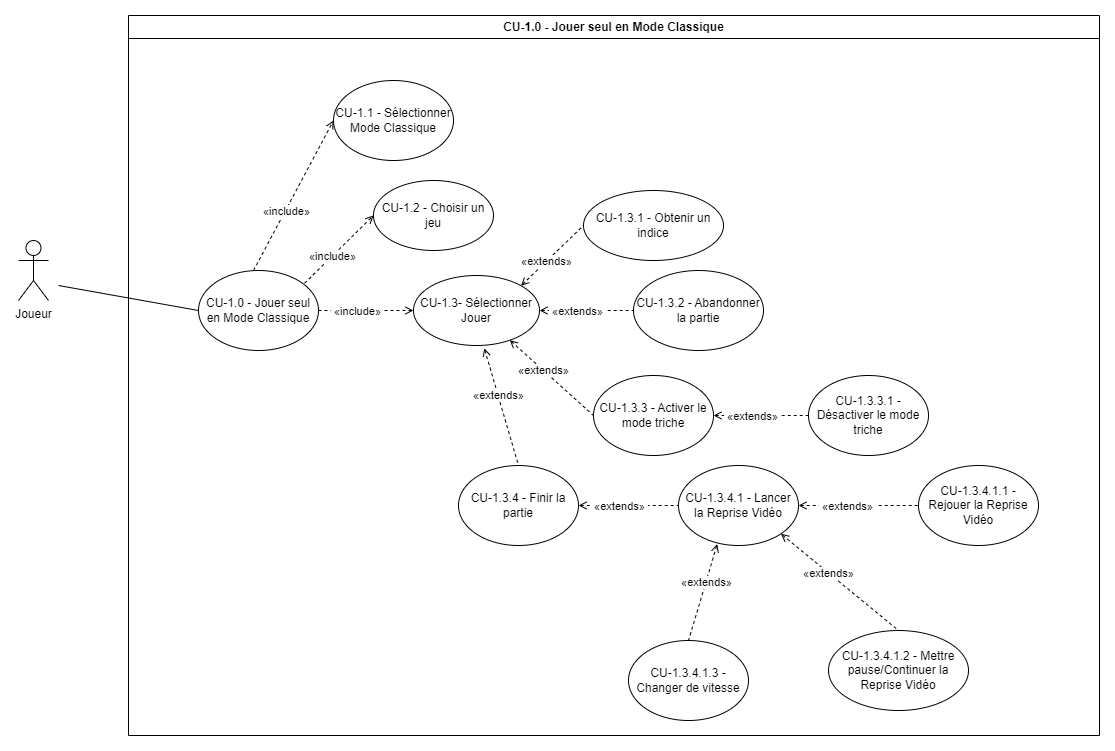

The diagram above was exported from draw.io. Its source (the exported page's mxGraphModel, read from the mxfile embedded in the PNG):
<mxGraphModel dx="1050" dy="1733" grid="1" gridSize="10" guides="1" tooltips="1" connect="1" arrows="1" fold="1" page="1" pageScale="1" pageWidth="827" pageHeight="1169" math="0" shadow="0">
  <root>
    <mxCell id="0" />
    <mxCell id="1" parent="0" />
    <mxCell id="1Zst9lfhFBe5HzDifZuh-1" value="CU-1.0 - Jouer seul en Mode Classique" style="swimlane;whiteSpace=wrap;html=1;startSize=23;" parent="1" vertex="1">
      <mxGeometry x="270" y="-135" width="971" height="720" as="geometry" />
    </mxCell>
    <mxCell id="1Zst9lfhFBe5HzDifZuh-2" value="CU-1.0 - Jouer seul en Mode Classique" style="ellipse;whiteSpace=wrap;html=1;" parent="1Zst9lfhFBe5HzDifZuh-1" vertex="1">
      <mxGeometry x="70" y="255" width="120" height="80" as="geometry" />
    </mxCell>
    <mxCell id="1Zst9lfhFBe5HzDifZuh-6" value="CU-1.1 - Sélectionner Mode Classique" style="ellipse;whiteSpace=wrap;html=1;" parent="1Zst9lfhFBe5HzDifZuh-1" vertex="1">
      <mxGeometry x="205" y="65" width="120" height="80" as="geometry" />
    </mxCell>
    <mxCell id="1Zst9lfhFBe5HzDifZuh-7" value="CU-1.2 - Choisir un jeu" style="ellipse;whiteSpace=wrap;html=1;" parent="1Zst9lfhFBe5HzDifZuh-1" vertex="1">
      <mxGeometry x="245" y="165" width="120" height="70" as="geometry" />
    </mxCell>
    <mxCell id="1Zst9lfhFBe5HzDifZuh-9" value="CU-1.3- Sélectionner Jouer" style="ellipse;whiteSpace=wrap;html=1;" parent="1Zst9lfhFBe5HzDifZuh-1" vertex="1">
      <mxGeometry x="285" y="260" width="126" height="70" as="geometry" />
    </mxCell>
    <mxCell id="1Zst9lfhFBe5HzDifZuh-10" value="CU-1.3.1 - Obtenir un indice" style="ellipse;whiteSpace=wrap;html=1;" parent="1Zst9lfhFBe5HzDifZuh-1" vertex="1">
      <mxGeometry x="455" y="175" width="140" height="70" as="geometry" />
    </mxCell>
    <mxCell id="1Zst9lfhFBe5HzDifZuh-11" value="CU-1.3.2 - Abandonner la partie" style="ellipse;whiteSpace=wrap;html=1;" parent="1Zst9lfhFBe5HzDifZuh-1" vertex="1">
      <mxGeometry x="505" y="255" width="130" height="80" as="geometry" />
    </mxCell>
    <mxCell id="1Zst9lfhFBe5HzDifZuh-14" value="" style="html=1;verticalAlign=bottom;labelBackgroundColor=none;endArrow=open;endFill=0;dashed=1;rounded=0;exitX=0.5;exitY=0;exitDx=0;exitDy=0;entryX=0;entryY=0.5;entryDx=0;entryDy=0;" parent="1Zst9lfhFBe5HzDifZuh-1" target="1Zst9lfhFBe5HzDifZuh-6" edge="1">
      <mxGeometry width="160" relative="1" as="geometry">
        <mxPoint x="125" y="255" as="sourcePoint" />
        <mxPoint x="543" y="135" as="targetPoint" />
      </mxGeometry>
    </mxCell>
    <mxCell id="1Zst9lfhFBe5HzDifZuh-16" value="&amp;nbsp;«include»&amp;nbsp;" style="edgeLabel;html=1;align=center;verticalAlign=middle;resizable=0;points=[];" parent="1Zst9lfhFBe5HzDifZuh-14" connectable="0" vertex="1">
      <mxGeometry x="-0.2036" relative="1" as="geometry">
        <mxPoint as="offset" />
      </mxGeometry>
    </mxCell>
    <mxCell id="1Zst9lfhFBe5HzDifZuh-18" value="" style="html=1;verticalAlign=bottom;labelBackgroundColor=none;endArrow=open;endFill=0;dashed=1;rounded=0;exitX=0.925;exitY=0.16;exitDx=0;exitDy=0;entryX=0;entryY=0.5;entryDx=0;entryDy=0;exitPerimeter=0;" parent="1Zst9lfhFBe5HzDifZuh-1" target="1Zst9lfhFBe5HzDifZuh-7" edge="1">
      <mxGeometry width="160" relative="1" as="geometry">
        <mxPoint x="176" y="267.79999999999995" as="sourcePoint" />
        <mxPoint x="553" y="145" as="targetPoint" />
      </mxGeometry>
    </mxCell>
    <mxCell id="1Zst9lfhFBe5HzDifZuh-19" value="&amp;nbsp;«include»&amp;nbsp;" style="edgeLabel;html=1;align=center;verticalAlign=middle;resizable=0;points=[];" parent="1Zst9lfhFBe5HzDifZuh-18" connectable="0" vertex="1">
      <mxGeometry x="-0.2036" relative="1" as="geometry">
        <mxPoint as="offset" />
      </mxGeometry>
    </mxCell>
    <mxCell id="1Zst9lfhFBe5HzDifZuh-20" value="" style="html=1;verticalAlign=bottom;labelBackgroundColor=none;endArrow=open;endFill=0;dashed=1;rounded=0;entryX=0;entryY=0.5;entryDx=0;entryDy=0;" parent="1Zst9lfhFBe5HzDifZuh-1" target="1Zst9lfhFBe5HzDifZuh-9" edge="1">
      <mxGeometry width="160" relative="1" as="geometry">
        <mxPoint x="190" y="295" as="sourcePoint" />
        <mxPoint x="563" y="155" as="targetPoint" />
      </mxGeometry>
    </mxCell>
    <mxCell id="1Zst9lfhFBe5HzDifZuh-21" value="&amp;nbsp;«include»&amp;nbsp;" style="edgeLabel;html=1;align=center;verticalAlign=middle;resizable=0;points=[];" parent="1Zst9lfhFBe5HzDifZuh-20" connectable="0" vertex="1">
      <mxGeometry x="-0.2036" relative="1" as="geometry">
        <mxPoint as="offset" />
      </mxGeometry>
    </mxCell>
    <mxCell id="1Zst9lfhFBe5HzDifZuh-28" value="" style="html=1;verticalAlign=bottom;labelBackgroundColor=none;endArrow=none;endFill=0;dashed=1;rounded=0;exitX=0.562;exitY=1.039;exitDx=0;exitDy=0;entryX=0.5;entryY=0;entryDx=0;entryDy=0;exitPerimeter=0;startArrow=open;startFill=0;" parent="1Zst9lfhFBe5HzDifZuh-1" source="1Zst9lfhFBe5HzDifZuh-9" target="1Zst9lfhFBe5HzDifZuh-37" edge="1">
      <mxGeometry width="160" relative="1" as="geometry">
        <mxPoint x="415" y="47" as="sourcePoint" />
        <mxPoint x="523" y="45" as="targetPoint" />
      </mxGeometry>
    </mxCell>
    <mxCell id="1Zst9lfhFBe5HzDifZuh-29" value="&amp;nbsp;«extends»&amp;nbsp;" style="edgeLabel;html=1;align=center;verticalAlign=middle;resizable=0;points=[];" parent="1Zst9lfhFBe5HzDifZuh-28" connectable="0" vertex="1">
      <mxGeometry x="-0.2036" relative="1" as="geometry">
        <mxPoint as="offset" />
      </mxGeometry>
    </mxCell>
    <mxCell id="1Zst9lfhFBe5HzDifZuh-35" value="" style="html=1;verticalAlign=bottom;labelBackgroundColor=none;endArrow=none;endFill=0;dashed=1;rounded=0;exitX=1;exitY=0;exitDx=0;exitDy=0;entryX=0;entryY=0.5;entryDx=0;entryDy=0;startArrow=open;startFill=0;" parent="1Zst9lfhFBe5HzDifZuh-1" source="1Zst9lfhFBe5HzDifZuh-9" target="1Zst9lfhFBe5HzDifZuh-10" edge="1">
      <mxGeometry width="160" relative="1" as="geometry">
        <mxPoint x="435" y="67" as="sourcePoint" />
        <mxPoint x="543" y="65" as="targetPoint" />
      </mxGeometry>
    </mxCell>
    <mxCell id="1Zst9lfhFBe5HzDifZuh-36" value="&amp;nbsp;«extends»&amp;nbsp;" style="edgeLabel;html=1;align=center;verticalAlign=middle;resizable=0;points=[];" parent="1Zst9lfhFBe5HzDifZuh-35" connectable="0" vertex="1">
      <mxGeometry x="-0.2036" relative="1" as="geometry">
        <mxPoint as="offset" />
      </mxGeometry>
    </mxCell>
    <mxCell id="1Zst9lfhFBe5HzDifZuh-33" value="" style="html=1;verticalAlign=bottom;labelBackgroundColor=none;endArrow=none;endFill=0;dashed=1;rounded=0;exitX=1;exitY=0.5;exitDx=0;exitDy=0;entryX=0;entryY=0.5;entryDx=0;entryDy=0;startArrow=open;startFill=0;" parent="1Zst9lfhFBe5HzDifZuh-1" source="1Zst9lfhFBe5HzDifZuh-9" target="1Zst9lfhFBe5HzDifZuh-11" edge="1">
      <mxGeometry width="160" relative="1" as="geometry">
        <mxPoint x="425" y="57" as="sourcePoint" />
        <mxPoint x="533" y="55" as="targetPoint" />
      </mxGeometry>
    </mxCell>
    <mxCell id="1Zst9lfhFBe5HzDifZuh-34" value="&amp;nbsp;«extends»&amp;nbsp;" style="edgeLabel;html=1;align=center;verticalAlign=middle;resizable=0;points=[];" parent="1Zst9lfhFBe5HzDifZuh-33" connectable="0" vertex="1">
      <mxGeometry x="-0.2036" relative="1" as="geometry">
        <mxPoint as="offset" />
      </mxGeometry>
    </mxCell>
    <mxCell id="1Zst9lfhFBe5HzDifZuh-37" value="CU-1.3.4 - Finir la partie" style="ellipse;whiteSpace=wrap;html=1;" parent="1Zst9lfhFBe5HzDifZuh-1" vertex="1">
      <mxGeometry x="330" y="450" width="120" height="80" as="geometry" />
    </mxCell>
    <mxCell id="1Zst9lfhFBe5HzDifZuh-38" value="" style="html=1;verticalAlign=bottom;labelBackgroundColor=none;endArrow=none;endFill=0;dashed=1;rounded=0;exitX=1;exitY=0.5;exitDx=0;exitDy=0;startArrow=open;startFill=0;entryX=0;entryY=0.5;entryDx=0;entryDy=0;" parent="1Zst9lfhFBe5HzDifZuh-1" source="1Zst9lfhFBe5HzDifZuh-37" edge="1" target="mO16HP5UrL9iBBaO78A0-7">
      <mxGeometry width="160" relative="1" as="geometry">
        <mxPoint x="447" y="540" as="sourcePoint" />
        <mxPoint x="535" y="490" as="targetPoint" />
      </mxGeometry>
    </mxCell>
    <mxCell id="1Zst9lfhFBe5HzDifZuh-39" value="&amp;nbsp;«extends»&amp;nbsp;" style="edgeLabel;html=1;align=center;verticalAlign=middle;resizable=0;points=[];" parent="1Zst9lfhFBe5HzDifZuh-38" connectable="0" vertex="1">
      <mxGeometry x="-0.2036" relative="1" as="geometry">
        <mxPoint as="offset" />
      </mxGeometry>
    </mxCell>
    <mxCell id="mO16HP5UrL9iBBaO78A0-1" value="CU-1.3.3 - Activer le mode triche" style="ellipse;whiteSpace=wrap;html=1;" vertex="1" parent="1Zst9lfhFBe5HzDifZuh-1">
      <mxGeometry x="465" y="360" width="120" height="80" as="geometry" />
    </mxCell>
    <mxCell id="mO16HP5UrL9iBBaO78A0-2" value="CU-1.3.3.1 - Désactiver le mode triche" style="ellipse;whiteSpace=wrap;html=1;" vertex="1" parent="1Zst9lfhFBe5HzDifZuh-1">
      <mxGeometry x="680" y="360" width="120" height="80" as="geometry" />
    </mxCell>
    <mxCell id="mO16HP5UrL9iBBaO78A0-3" value="" style="html=1;verticalAlign=bottom;labelBackgroundColor=none;endArrow=none;endFill=0;dashed=1;rounded=0;exitX=1;exitY=0.5;exitDx=0;exitDy=0;entryX=0;entryY=0.5;entryDx=0;entryDy=0;startArrow=open;startFill=0;" edge="1" parent="1Zst9lfhFBe5HzDifZuh-1" source="mO16HP5UrL9iBBaO78A0-1" target="mO16HP5UrL9iBBaO78A0-2">
      <mxGeometry width="160" relative="1" as="geometry">
        <mxPoint x="630" y="380" as="sourcePoint" />
        <mxPoint x="664" y="497" as="targetPoint" />
      </mxGeometry>
    </mxCell>
    <mxCell id="mO16HP5UrL9iBBaO78A0-4" value="&amp;nbsp;«extends»&amp;nbsp;" style="edgeLabel;html=1;align=center;verticalAlign=middle;resizable=0;points=[];" connectable="0" vertex="1" parent="mO16HP5UrL9iBBaO78A0-3">
      <mxGeometry x="-0.2036" relative="1" as="geometry">
        <mxPoint as="offset" />
      </mxGeometry>
    </mxCell>
    <mxCell id="mO16HP5UrL9iBBaO78A0-5" value="" style="html=1;verticalAlign=bottom;labelBackgroundColor=none;endArrow=none;endFill=0;dashed=1;rounded=0;exitX=0.764;exitY=0.923;exitDx=0;exitDy=0;exitPerimeter=0;startArrow=open;startFill=0;entryX=0;entryY=0.5;entryDx=0;entryDy=0;" edge="1" parent="1Zst9lfhFBe5HzDifZuh-1" source="1Zst9lfhFBe5HzDifZuh-9" target="mO16HP5UrL9iBBaO78A0-1">
      <mxGeometry width="160" relative="1" as="geometry">
        <mxPoint x="400" y="340" as="sourcePoint" />
        <mxPoint x="460" y="400" as="targetPoint" />
      </mxGeometry>
    </mxCell>
    <mxCell id="mO16HP5UrL9iBBaO78A0-6" value="&amp;nbsp;«extends»&amp;nbsp;" style="edgeLabel;html=1;align=center;verticalAlign=middle;resizable=0;points=[];" connectable="0" vertex="1" parent="mO16HP5UrL9iBBaO78A0-5">
      <mxGeometry x="-0.2036" relative="1" as="geometry">
        <mxPoint as="offset" />
      </mxGeometry>
    </mxCell>
    <mxCell id="mO16HP5UrL9iBBaO78A0-7" value="CU-1.3.4.1 - Lancer la Reprise Vidéo" style="ellipse;whiteSpace=wrap;html=1;" vertex="1" parent="1Zst9lfhFBe5HzDifZuh-1">
      <mxGeometry x="550" y="450" width="120" height="80" as="geometry" />
    </mxCell>
    <mxCell id="mO16HP5UrL9iBBaO78A0-9" value="CU-1.3.4.1.1 - Rejouer la Reprise Vidéo" style="ellipse;whiteSpace=wrap;html=1;" vertex="1" parent="1Zst9lfhFBe5HzDifZuh-1">
      <mxGeometry x="790" y="450" width="120" height="80" as="geometry" />
    </mxCell>
    <mxCell id="mO16HP5UrL9iBBaO78A0-10" value="CU-1.3.4.1.2 - Mettre pause/Continuer la Reprise Vidéo" style="ellipse;whiteSpace=wrap;html=1;" vertex="1" parent="1Zst9lfhFBe5HzDifZuh-1">
      <mxGeometry x="700" y="615" width="140" height="80" as="geometry" />
    </mxCell>
    <mxCell id="mO16HP5UrL9iBBaO78A0-11" value="CU-1.3.4.1.3 - Changer de vitesse" style="ellipse;whiteSpace=wrap;html=1;" vertex="1" parent="1Zst9lfhFBe5HzDifZuh-1">
      <mxGeometry x="500" y="625" width="120" height="80" as="geometry" />
    </mxCell>
    <mxCell id="mO16HP5UrL9iBBaO78A0-12" value="" style="html=1;verticalAlign=bottom;labelBackgroundColor=none;endArrow=none;endFill=0;dashed=1;rounded=0;exitX=0.323;exitY=0.982;exitDx=0;exitDy=0;entryX=0.5;entryY=0;entryDx=0;entryDy=0;startArrow=open;startFill=0;exitPerimeter=0;" edge="1" parent="1Zst9lfhFBe5HzDifZuh-1" source="mO16HP5UrL9iBBaO78A0-7" target="mO16HP5UrL9iBBaO78A0-11">
      <mxGeometry width="160" relative="1" as="geometry">
        <mxPoint x="591" y="580" as="sourcePoint" />
        <mxPoint x="600" y="740" as="targetPoint" />
      </mxGeometry>
    </mxCell>
    <mxCell id="mO16HP5UrL9iBBaO78A0-13" value="&amp;nbsp;«extends»&amp;nbsp;" style="edgeLabel;html=1;align=center;verticalAlign=middle;resizable=0;points=[];" connectable="0" vertex="1" parent="mO16HP5UrL9iBBaO78A0-12">
      <mxGeometry x="-0.2036" relative="1" as="geometry">
        <mxPoint as="offset" />
      </mxGeometry>
    </mxCell>
    <mxCell id="mO16HP5UrL9iBBaO78A0-14" value="" style="html=1;verticalAlign=bottom;labelBackgroundColor=none;endArrow=none;endFill=0;dashed=1;rounded=0;exitX=1;exitY=1;exitDx=0;exitDy=0;entryX=0.5;entryY=0;entryDx=0;entryDy=0;startArrow=open;startFill=0;" edge="1" parent="1Zst9lfhFBe5HzDifZuh-1" source="mO16HP5UrL9iBBaO78A0-7" target="mO16HP5UrL9iBBaO78A0-10">
      <mxGeometry width="160" relative="1" as="geometry">
        <mxPoint x="761" y="600" as="sourcePoint" />
        <mxPoint x="770" y="760" as="targetPoint" />
      </mxGeometry>
    </mxCell>
    <mxCell id="mO16HP5UrL9iBBaO78A0-15" value="&amp;nbsp;«extends»&amp;nbsp;" style="edgeLabel;html=1;align=center;verticalAlign=middle;resizable=0;points=[];" connectable="0" vertex="1" parent="mO16HP5UrL9iBBaO78A0-14">
      <mxGeometry x="-0.2036" relative="1" as="geometry">
        <mxPoint as="offset" />
      </mxGeometry>
    </mxCell>
    <mxCell id="mO16HP5UrL9iBBaO78A0-16" value="" style="html=1;verticalAlign=bottom;labelBackgroundColor=none;endArrow=none;endFill=0;dashed=1;rounded=0;exitX=1;exitY=0.5;exitDx=0;exitDy=0;entryX=0;entryY=0.5;entryDx=0;entryDy=0;startArrow=open;startFill=0;" edge="1" parent="1Zst9lfhFBe5HzDifZuh-1" source="mO16HP5UrL9iBBaO78A0-7" target="mO16HP5UrL9iBBaO78A0-9">
      <mxGeometry width="160" relative="1" as="geometry">
        <mxPoint x="801" y="530" as="sourcePoint" />
        <mxPoint x="810" y="690" as="targetPoint" />
      </mxGeometry>
    </mxCell>
    <mxCell id="mO16HP5UrL9iBBaO78A0-17" value="&amp;nbsp;«extends»&amp;nbsp;" style="edgeLabel;html=1;align=center;verticalAlign=middle;resizable=0;points=[];" connectable="0" vertex="1" parent="mO16HP5UrL9iBBaO78A0-16">
      <mxGeometry x="-0.2036" relative="1" as="geometry">
        <mxPoint as="offset" />
      </mxGeometry>
    </mxCell>
    <mxCell id="1Zst9lfhFBe5HzDifZuh-4" value="Joueur" style="shape=umlActor;verticalLabelPosition=bottom;verticalAlign=top;html=1;outlineConnect=0;" parent="1" vertex="1">
      <mxGeometry x="160" y="90" width="30" height="60" as="geometry" />
    </mxCell>
    <mxCell id="1Zst9lfhFBe5HzDifZuh-5" value="" style="endArrow=none;html=1;rounded=0;entryX=0;entryY=0.5;entryDx=0;entryDy=0;" parent="1" target="1Zst9lfhFBe5HzDifZuh-2" edge="1">
      <mxGeometry width="50" height="50" relative="1" as="geometry">
        <mxPoint x="200" y="135" as="sourcePoint" />
        <mxPoint x="440" y="330" as="targetPoint" />
      </mxGeometry>
    </mxCell>
  </root>
</mxGraphModel>